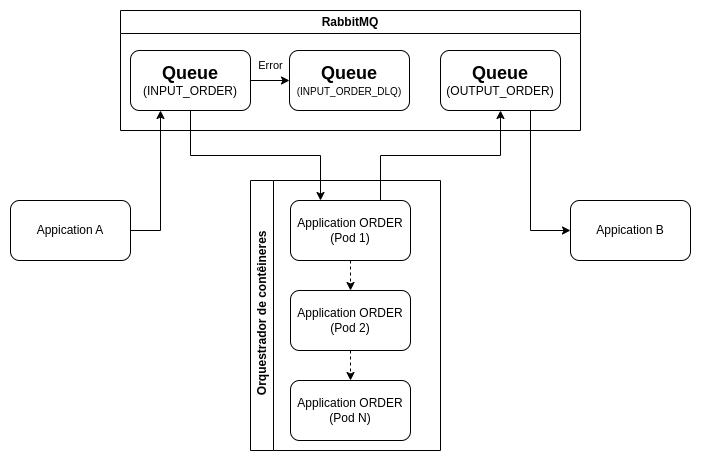

The diagram above was exported from draw.io. Its source (the exported page's mxGraphModel, read from the mxfile embedded in the PNG):
<mxGraphModel dx="1040" dy="663" grid="1" gridSize="10" guides="1" tooltips="1" connect="1" arrows="1" fold="1" page="1" pageScale="1" pageWidth="1100" pageHeight="850" math="0" shadow="0">
  <root>
    <mxCell id="0" />
    <mxCell id="1" parent="0" />
    <mxCell id="5TSw3UNZOkga57WuP7f9-19" style="edgeStyle=orthogonalEdgeStyle;rounded=0;orthogonalLoop=1;jettySize=auto;html=1;exitX=1;exitY=0.5;exitDx=0;exitDy=0;entryX=0.25;entryY=1;entryDx=0;entryDy=0;" edge="1" parent="1" source="5TSw3UNZOkga57WuP7f9-1" target="5TSw3UNZOkga57WuP7f9-3">
      <mxGeometry relative="1" as="geometry" />
    </mxCell>
    <mxCell id="5TSw3UNZOkga57WuP7f9-1" value="Appication A" style="rounded=1;whiteSpace=wrap;html=1;" vertex="1" parent="1">
      <mxGeometry x="190" y="220" width="120" height="60" as="geometry" />
    </mxCell>
    <mxCell id="5TSw3UNZOkga57WuP7f9-2" value="Appication B" style="rounded=1;whiteSpace=wrap;html=1;" vertex="1" parent="1">
      <mxGeometry x="750" y="220" width="120" height="60" as="geometry" />
    </mxCell>
    <mxCell id="5TSw3UNZOkga57WuP7f9-8" value="RabbitMQ" style="swimlane;whiteSpace=wrap;html=1;" vertex="1" parent="1">
      <mxGeometry x="300" y="30" width="460" height="120" as="geometry" />
    </mxCell>
    <mxCell id="5TSw3UNZOkga57WuP7f9-13" style="edgeStyle=orthogonalEdgeStyle;rounded=0;orthogonalLoop=1;jettySize=auto;html=1;exitX=1;exitY=0.5;exitDx=0;exitDy=0;entryX=0;entryY=0.5;entryDx=0;entryDy=0;" edge="1" parent="5TSw3UNZOkga57WuP7f9-8" source="5TSw3UNZOkga57WuP7f9-3" target="5TSw3UNZOkga57WuP7f9-5">
      <mxGeometry relative="1" as="geometry" />
    </mxCell>
    <mxCell id="5TSw3UNZOkga57WuP7f9-16" value="Error" style="edgeLabel;html=1;align=center;verticalAlign=middle;resizable=0;points=[];" vertex="1" connectable="0" parent="5TSw3UNZOkga57WuP7f9-13">
      <mxGeometry x="0.0769" y="-6" relative="1" as="geometry">
        <mxPoint x="-2" y="-22" as="offset" />
      </mxGeometry>
    </mxCell>
    <mxCell id="5TSw3UNZOkga57WuP7f9-3" value="&lt;b&gt;&lt;font style=&quot;font-size: 18px;&quot;&gt;Queue&lt;/font&gt;&lt;/b&gt;&lt;br&gt;(INPUT_ORDER)" style="rounded=1;whiteSpace=wrap;html=1;" vertex="1" parent="5TSw3UNZOkga57WuP7f9-8">
      <mxGeometry x="10" y="40" width="120" height="60" as="geometry" />
    </mxCell>
    <mxCell id="5TSw3UNZOkga57WuP7f9-5" value="&lt;b&gt;&lt;font style=&quot;font-size: 18px;&quot;&gt;Queue&lt;/font&gt;&lt;/b&gt;&lt;br&gt;&lt;font style=&quot;font-size: 10px;&quot;&gt;(INPUT_ORDER_DLQ)&lt;/font&gt;" style="rounded=1;whiteSpace=wrap;html=1;" vertex="1" parent="5TSw3UNZOkga57WuP7f9-8">
      <mxGeometry x="169" y="40" width="120" height="60" as="geometry" />
    </mxCell>
    <mxCell id="5TSw3UNZOkga57WuP7f9-4" value="&lt;b&gt;&lt;font style=&quot;font-size: 18px;&quot;&gt;Queue&lt;/font&gt;&lt;/b&gt;&lt;br&gt;(OUTPUT_ORDER)" style="rounded=1;whiteSpace=wrap;html=1;" vertex="1" parent="5TSw3UNZOkga57WuP7f9-8">
      <mxGeometry x="320" y="40" width="120" height="60" as="geometry" />
    </mxCell>
    <mxCell id="5TSw3UNZOkga57WuP7f9-14" style="edgeStyle=orthogonalEdgeStyle;rounded=0;orthogonalLoop=1;jettySize=auto;html=1;exitX=0.75;exitY=0;exitDx=0;exitDy=0;entryX=0.5;entryY=1;entryDx=0;entryDy=0;" edge="1" parent="1" source="5TSw3UNZOkga57WuP7f9-9" target="5TSw3UNZOkga57WuP7f9-4">
      <mxGeometry relative="1" as="geometry" />
    </mxCell>
    <mxCell id="5TSw3UNZOkga57WuP7f9-24" style="edgeStyle=orthogonalEdgeStyle;rounded=0;orthogonalLoop=1;jettySize=auto;html=1;exitX=0.5;exitY=1;exitDx=0;exitDy=0;entryX=0.5;entryY=0;entryDx=0;entryDy=0;dashed=1;" edge="1" parent="1" source="5TSw3UNZOkga57WuP7f9-9" target="5TSw3UNZOkga57WuP7f9-23">
      <mxGeometry relative="1" as="geometry" />
    </mxCell>
    <mxCell id="5TSw3UNZOkga57WuP7f9-9" value="Application ORDER&lt;br&gt;(Pod 1)" style="rounded=1;whiteSpace=wrap;html=1;" vertex="1" parent="1">
      <mxGeometry x="470" y="220" width="120" height="60" as="geometry" />
    </mxCell>
    <mxCell id="5TSw3UNZOkga57WuP7f9-12" style="edgeStyle=orthogonalEdgeStyle;rounded=0;orthogonalLoop=1;jettySize=auto;html=1;exitX=0.5;exitY=1;exitDx=0;exitDy=0;entryX=0.25;entryY=0;entryDx=0;entryDy=0;" edge="1" parent="1" source="5TSw3UNZOkga57WuP7f9-3" target="5TSw3UNZOkga57WuP7f9-9">
      <mxGeometry relative="1" as="geometry" />
    </mxCell>
    <mxCell id="5TSw3UNZOkga57WuP7f9-20" style="edgeStyle=orthogonalEdgeStyle;rounded=0;orthogonalLoop=1;jettySize=auto;html=1;exitX=0.75;exitY=1;exitDx=0;exitDy=0;entryX=0;entryY=0.5;entryDx=0;entryDy=0;" edge="1" parent="1" source="5TSw3UNZOkga57WuP7f9-4" target="5TSw3UNZOkga57WuP7f9-2">
      <mxGeometry relative="1" as="geometry" />
    </mxCell>
    <mxCell id="5TSw3UNZOkga57WuP7f9-26" style="edgeStyle=orthogonalEdgeStyle;rounded=0;orthogonalLoop=1;jettySize=auto;html=1;exitX=0.5;exitY=1;exitDx=0;exitDy=0;entryX=0.5;entryY=0;entryDx=0;entryDy=0;dashed=1;" edge="1" parent="1" source="5TSw3UNZOkga57WuP7f9-23" target="5TSw3UNZOkga57WuP7f9-25">
      <mxGeometry relative="1" as="geometry" />
    </mxCell>
    <mxCell id="5TSw3UNZOkga57WuP7f9-23" value="Application ORDER&lt;br&gt;(Pod 2)" style="rounded=1;whiteSpace=wrap;html=1;" vertex="1" parent="1">
      <mxGeometry x="470" y="310" width="120" height="60" as="geometry" />
    </mxCell>
    <mxCell id="5TSw3UNZOkga57WuP7f9-25" value="Application ORDER&lt;br&gt;(Pod N)" style="rounded=1;whiteSpace=wrap;html=1;" vertex="1" parent="1">
      <mxGeometry x="470" y="400" width="120" height="60" as="geometry" />
    </mxCell>
    <mxCell id="5TSw3UNZOkga57WuP7f9-27" value="&amp;nbsp;Orquestrador de&amp;nbsp;&lt;span data-huuid=&quot;4521899083429098896&quot;&gt;contêineres&lt;/span&gt;" style="swimlane;horizontal=0;whiteSpace=wrap;html=1;" vertex="1" parent="1">
      <mxGeometry x="430" y="200" width="190" height="270" as="geometry" />
    </mxCell>
  </root>
</mxGraphModel>